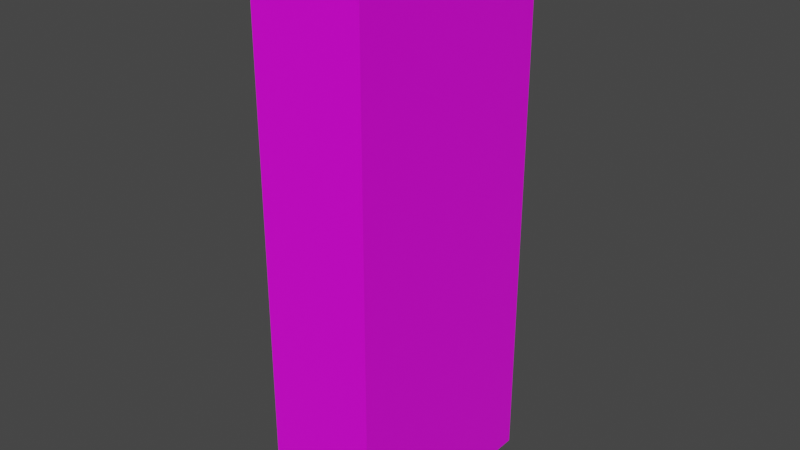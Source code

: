 # Source: obstacle.blend  (saved by Blender 2.82.7; exported with 4.5.12 LTS)
import bpy
from mathutils import Matrix  # noqa: F401  (used for matrix-valued properties, if any)

bpy.ops.wm.read_factory_settings(use_empty=True)
scene = bpy.context.scene
scene.name = 'Scene'

# ---- collections
col_collection = bpy.data.collections.new('Collection'); scene.collection.children.link(col_collection)

# ---- images (referenced by path relative to the original .blend; pixels are not part of the script)
import os
ASSET_DIR = os.environ.get("B2B_ASSET_DIR", "")  # directory of the original .blend (textures are referenced by path, not embedded)
HERE = os.path.dirname(os.path.abspath(__file__))  # packed textures are extracted next to this script under _unpacked/

def load_image(name, relpath, width, height, colorspace="sRGB"):
    """Load a texture the original file referenced (path relative to the .blend, or extracted next to this script)."""
    p = next((c for c in (os.path.join(HERE, relpath), os.path.join(ASSET_DIR, relpath)) if relpath and os.path.exists(c)), "")
    if p:
        img = bpy.data.images.load(p, check_existing=True)
        img.name = name
    else:  # same state as the original file: an image datablock whose file is absent (Cycles renders it pink)
        img = bpy.data.images.new(name, width, height)
        img.source = "FILE"
        img.filepath = "//" + (relpath or name)
    img.colorspace_settings.name = colorspace
    return img
img_obstacle_texture_png = load_image('Obstacle_Texture.png', 'Obstacle_Texture.png', 1024, 1024, 'sRGB')

# ---- materials (node trees are filled in below, after node groups)
mat_material = bpy.data.materials.new('Material')
mat_material.alpha_threshold = 0.0
mat_material.use_transparent_shadow = False
mat_material.line_color = (0.0, 0.0, 0.0, 1.0)

# ---- material node trees
mat_material.use_nodes = True; mat_material.node_tree.nodes.clear()
_N = mat_material.node_tree.nodes; _L = mat_material.node_tree.links
n0 = _N.new('ShaderNodeOutputMaterial'); n0.name = 'Material Output'; n0.location = (300, 300)
n1 = _N.new('ShaderNodeBsdfPrincipled'); n1.name = 'Principled BSDF'; n1.location = (10, 300)
n1.distribution = 'GGX'
n1.subsurface_method = 'BURLEY'
n1.inputs[2].default_value = 0.4
n1.inputs[3].default_value = 1.45
n1.inputs[27].default_value = (0.009681, 3.641e-05, 0.001205, 1.0)
n1.inputs[28].default_value = 1.0
n2 = _N.new('ShaderNodeTexImage'); n2.name = 'Image Texture'; n2.location = (-280, 270)
n2.image = img_obstacle_texture_png
_L.new(n1.outputs[0], n0.inputs[0])
_L.new(n2.outputs[0], n1.inputs[0])
n0.is_active_output = True

# ---- world
world_world = bpy.data.worlds.new('World'); scene.world = world_world
world_world.use_nodes = True; world_world.node_tree.nodes.clear()
_N = world_world.node_tree.nodes; _L = world_world.node_tree.links
n0 = _N.new('ShaderNodeOutputWorld'); n0.name = 'World Output'; n0.location = (300, 300)
n1 = _N.new('ShaderNodeBackground'); n1.name = 'Background'; n1.location = (10, 300)
n1.inputs[0].default_value = (0.05088, 0.05088, 0.05088, 1.0)
_L.new(n1.outputs[0], n0.inputs[0])
n0.is_active_output = True
world_world.color = (0.05088, 0.05088, 0.05088)
world_world.use_sun_shadow = False
world_world.sun_shadow_jitter_overblur = 0.0

# ---- meshes
me_cube = bpy.data.meshes.new('Cube')
me_cube.from_pydata([(2.5, 1.0, 0.5), (2.5, 1.0, -0.5), (2.5, -1.0, 0.5), (2.5, -1.0, -0.5), (-2.5, 1.0, 0.5), (-2.5, 1.0, -0.5), (-2.5, -1.0, 0.5), (-2.5, -1.0, -0.5)], [], [(0, 4, 6, 2), (3, 2, 6, 7), (7, 6, 4, 5), (5, 1, 3, 7), (1, 0, 2, 3), (5, 4, 0, 1)])
_uv = me_cube.uv_layers.new(name='UVMap')
_uv.uv.foreach_set('vector', [0.2238, 0.000172, 0.782, 0.000172, 0.782, 0.2857, 0.2238, 0.2857, 0.894, 0.714, 0.7823, 0.714, 0.7823, 0.000172, 0.894, 0.000172, 0.3358, 0.286, 0.4474, 0.286, 0.4474, 0.5716, 0.3358, 0.5716, 0.2234, 0.000172, 0.2234, 0.714, 0.000172, 0.714, 0.0001721, 0.000172, 0.4478, 0.4288, 0.4478, 0.286, 0.671, 0.286, 0.671, 0.4288, 0.2238, 0.286, 0.3354, 0.286, 0.3354, 0.9998, 0.2238, 0.9998])
me_cube.materials.append(mat_material)
me_cube.use_remesh_preserve_volume = False
me_cube.use_remesh_preserve_attributes = False
me_cube.use_mirror_vertex_groups = False
me_cube.update()

# ---- objects
ob_cube = bpy.data.objects.new('Cube', me_cube)

# ---- transforms, parenting, visibility, modifiers, constraints
ob_cube.location = (0.0, 0.0, 0.0)
ob_cube.rotation_euler = (0.0, 1.571, 0.0)
ob_cube.lock_rotations_4d = False
ob_cube.empty_display_type = 'ARROWS'
ob_cube.lineart.crease_threshold = 0.0

# ---- collection membership
col_collection.objects.link(ob_cube)

# ---- scene / render settings (as saved in the file)
scene.frame_start = 1; scene.frame_end = 250; scene.frame_set(0)
scene.render.engine = 'BLENDER_EEVEE_NEXT'
scene.cycles.use_denoising = False
scene.cycles.samples = 128
scene.cycles.sampling_pattern = 'TABULATED_SOBOL'
scene.cycles.use_adaptive_sampling = False
scene.cycles.use_light_tree = False
scene.view_settings.view_transform = 'Filmic'
bpy.context.view_layer.update()

# ---- added for rendering (the .blend has no active camera and no usable light): camera, sun
cam_auto = bpy.data.cameras.new('AutoCamera')
cam_auto.lens = 50.0
cam_auto.sensor_width = 36.0
cam_auto.clip_end = 1000.0
ob_auto_camera = bpy.data.objects.new('AutoCamera', cam_auto)
scene.collection.objects.link(ob_auto_camera)
ob_auto_camera.location = (5.06766, -6.0812, 4.05413)
ob_auto_camera.rotation_euler = (1.09748, -7.21219e-08, 0.694738)
scene.camera = ob_auto_camera
light_auto_sun = bpy.data.lights.new('AutoSun', 'SUN')
light_auto_sun.energy = 3.0
light_auto_sun.angle = 0.0523599
ob_auto_sun = bpy.data.objects.new('AutoSun', light_auto_sun)
scene.collection.objects.link(ob_auto_sun)
ob_auto_sun.rotation_euler = (0.872665, 0.174533, 0.523599)
bpy.context.view_layer.update()
